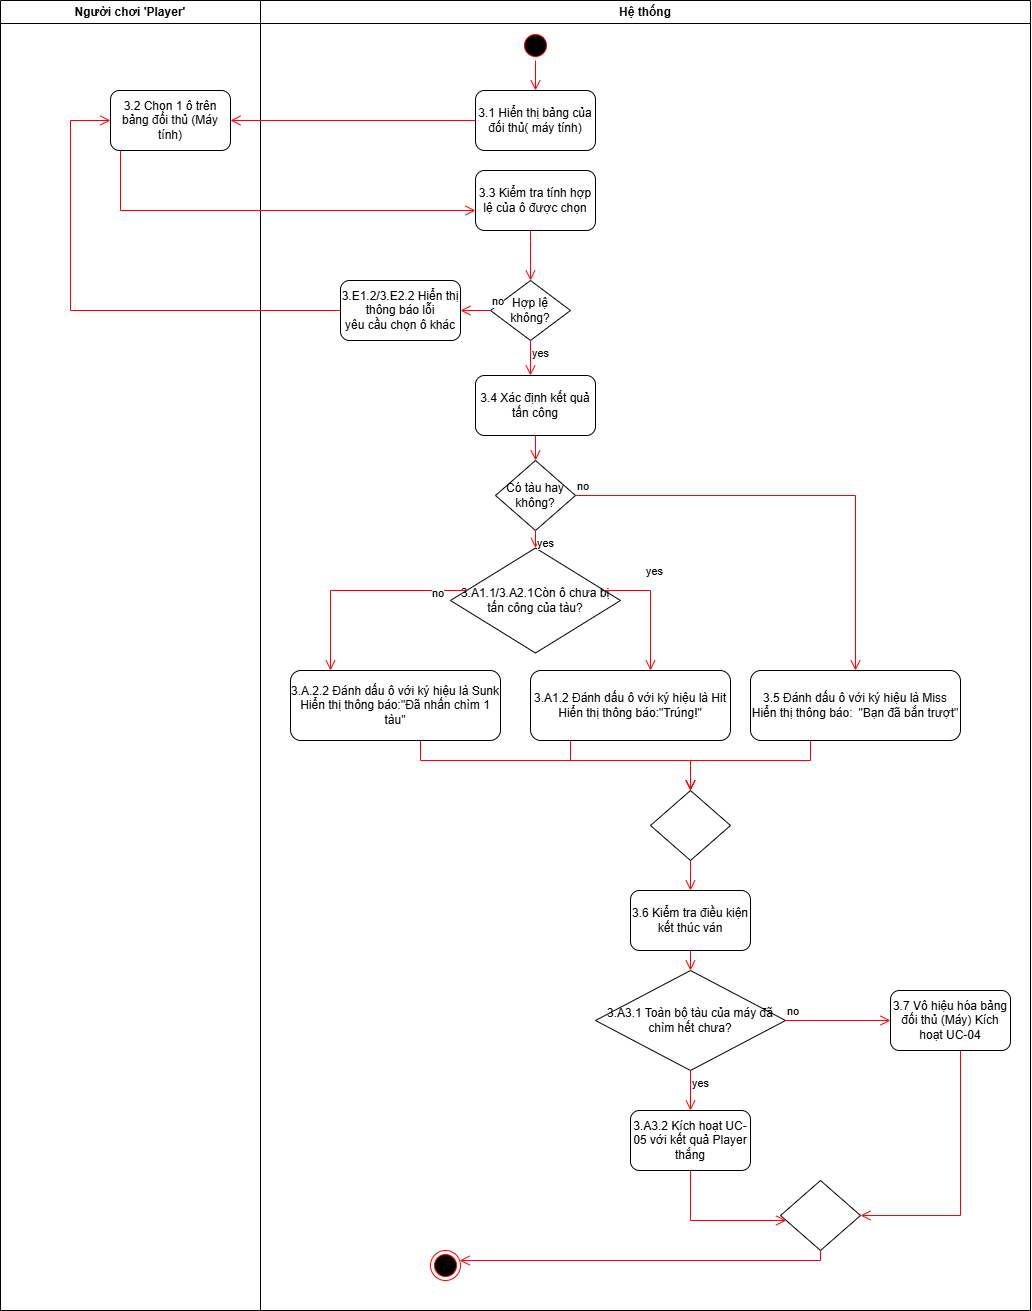

The diagram above was exported from draw.io. Its source (the exported page's mxGraphModel, read from the mxfile embedded in the PNG):
<mxGraphModel dx="2405" dy="1352" grid="1" gridSize="10" guides="1" tooltips="1" connect="1" arrows="1" fold="1" page="1" pageScale="1" pageWidth="827" pageHeight="1169" math="0" shadow="0">
  <root>
    <mxCell id="WIyWlLk6GJQsqaUBKTNV-0" />
    <mxCell id="WIyWlLk6GJQsqaUBKTNV-1" parent="WIyWlLk6GJQsqaUBKTNV-0" />
    <mxCell id="H8VyN1E6FTkvg-UD9ut3-1" parent="WIyWlLk6GJQsqaUBKTNV-1" style="swimlane;whiteSpace=wrap;html=1;" value="Người chơi 'Player'" vertex="1">
      <mxGeometry height="1310" width="260" x="320" y="150" as="geometry" />
    </mxCell>
    <mxCell id="H8VyN1E6FTkvg-UD9ut3-5" parent="H8VyN1E6FTkvg-UD9ut3-1" style="rounded=1;whiteSpace=wrap;html=1;" value="3.2 Chọn 1 ô trên bảng đối thủ (Máy tính)" vertex="1">
      <mxGeometry height="60" width="120" x="110" y="90" as="geometry" />
    </mxCell>
    <mxCell id="H8VyN1E6FTkvg-UD9ut3-2" parent="WIyWlLk6GJQsqaUBKTNV-1" style="swimlane;whiteSpace=wrap;html=1;" value="Hệ thống" vertex="1">
      <mxGeometry height="1310" width="770" x="580" y="150" as="geometry" />
    </mxCell>
    <mxCell id="H8VyN1E6FTkvg-UD9ut3-4" parent="H8VyN1E6FTkvg-UD9ut3-2" style="rounded=1;whiteSpace=wrap;html=1;" value="3.1 Hiển thị bảng của đối thủ( máy tính)" vertex="1">
      <mxGeometry height="60" width="120" x="215" y="90" as="geometry" />
    </mxCell>
    <mxCell id="H8VyN1E6FTkvg-UD9ut3-12" parent="H8VyN1E6FTkvg-UD9ut3-2" style="rounded=1;whiteSpace=wrap;html=1;" value="3.A.2.2 Đánh dấu ô với ký hiệu là Sunk&lt;br&gt;Hiển thị thông báo:&quot;Đã nhấn chìm 1 tàu&quot;" vertex="1">
      <mxGeometry height="70" width="210" x="30" y="670" as="geometry" />
    </mxCell>
    <mxCell id="H8VyN1E6FTkvg-UD9ut3-13" parent="H8VyN1E6FTkvg-UD9ut3-2" style="ellipse;html=1;shape=startState;fillColor=#000000;strokeColor=#ff0000;" value="" vertex="1">
      <mxGeometry height="30" width="30" x="260" y="30" as="geometry" />
    </mxCell>
    <mxCell id="H8VyN1E6FTkvg-UD9ut3-14" edge="1" parent="H8VyN1E6FTkvg-UD9ut3-2" source="H8VyN1E6FTkvg-UD9ut3-13" style="edgeStyle=orthogonalEdgeStyle;html=1;verticalAlign=bottom;endArrow=open;endSize=8;strokeColor=#ff0000;rounded=0;" target="H8VyN1E6FTkvg-UD9ut3-4" value="">
      <mxGeometry relative="1" as="geometry">
        <mxPoint x="95" y="260" as="targetPoint" />
      </mxGeometry>
    </mxCell>
    <mxCell id="H8VyN1E6FTkvg-UD9ut3-6" parent="H8VyN1E6FTkvg-UD9ut3-2" style="rounded=1;whiteSpace=wrap;html=1;" value="3.3 Kiểm tra tính hợp lệ của ô được chọn" vertex="1">
      <mxGeometry height="60" width="120" x="215" y="170" as="geometry" />
    </mxCell>
    <mxCell id="H8VyN1E6FTkvg-UD9ut3-8" parent="H8VyN1E6FTkvg-UD9ut3-2" style="rounded=1;whiteSpace=wrap;html=1;" value="3.4 Xác định kết quả tấn công" vertex="1">
      <mxGeometry height="60" width="120" x="215" y="375" as="geometry" />
    </mxCell>
    <mxCell id="H8VyN1E6FTkvg-UD9ut3-7" parent="H8VyN1E6FTkvg-UD9ut3-2" style="rhombus;whiteSpace=wrap;html=1;" value="Hợp lệ không?" vertex="1">
      <mxGeometry height="60" width="80" x="230" y="280" as="geometry" />
    </mxCell>
    <mxCell id="H8VyN1E6FTkvg-UD9ut3-19" edge="1" parent="H8VyN1E6FTkvg-UD9ut3-2" source="H8VyN1E6FTkvg-UD9ut3-6" style="edgeStyle=orthogonalEdgeStyle;html=1;verticalAlign=bottom;endArrow=open;endSize=8;strokeColor=#ff0000;rounded=0;" target="H8VyN1E6FTkvg-UD9ut3-7" value="">
      <mxGeometry relative="1" as="geometry">
        <Array as="points">
          <mxPoint x="270" y="240" />
          <mxPoint x="270" y="240" />
        </Array>
        <mxPoint x="80" y="210" as="sourcePoint" />
        <mxPoint x="484" y="272" as="targetPoint" />
      </mxGeometry>
    </mxCell>
    <mxCell id="H8VyN1E6FTkvg-UD9ut3-26" parent="H8VyN1E6FTkvg-UD9ut3-2" style="rounded=1;whiteSpace=wrap;html=1;" value="3.E1.2/3.E2.2 Hiển thị thông báo lỗi&lt;br&gt;yêu cầu chọn ô khác" vertex="1">
      <mxGeometry height="60" width="120" x="80" y="280" as="geometry" />
    </mxCell>
    <mxCell id="H8VyN1E6FTkvg-UD9ut3-24" edge="1" parent="H8VyN1E6FTkvg-UD9ut3-2" source="H8VyN1E6FTkvg-UD9ut3-7" style="edgeStyle=orthogonalEdgeStyle;html=1;align=left;verticalAlign=bottom;endArrow=open;endSize=8;strokeColor=#ff0000;rounded=0;" target="H8VyN1E6FTkvg-UD9ut3-26" value="no">
      <mxGeometry relative="1" x="-1" as="geometry">
        <mxPoint x="360" y="320" as="sourcePoint" />
        <mxPoint x="460" y="320" as="targetPoint" />
      </mxGeometry>
    </mxCell>
    <mxCell id="H8VyN1E6FTkvg-UD9ut3-25" edge="1" parent="H8VyN1E6FTkvg-UD9ut3-2" source="H8VyN1E6FTkvg-UD9ut3-7" style="edgeStyle=orthogonalEdgeStyle;html=1;align=left;verticalAlign=top;endArrow=open;endSize=8;strokeColor=#ff0000;rounded=0;" target="H8VyN1E6FTkvg-UD9ut3-8" value="yes">
      <mxGeometry relative="1" x="-1" as="geometry">
        <Array as="points">
          <mxPoint x="270" y="430" />
          <mxPoint x="270" y="430" />
        </Array>
        <mxPoint x="300" y="360" as="sourcePoint" />
        <mxPoint x="270" y="440" as="targetPoint" />
      </mxGeometry>
    </mxCell>
    <mxCell id="H8VyN1E6FTkvg-UD9ut3-34" edge="1" parent="H8VyN1E6FTkvg-UD9ut3-2" source="H8VyN1E6FTkvg-UD9ut3-10" style="edgeStyle=orthogonalEdgeStyle;rounded=0;orthogonalLoop=1;jettySize=auto;html=1;exitX=0.5;exitY=0;exitDx=0;exitDy=0;">
      <mxGeometry relative="1" as="geometry">
        <mxPoint x="299.9999999999998" y="485.15151515151524" as="targetPoint" />
      </mxGeometry>
    </mxCell>
    <mxCell id="H8VyN1E6FTkvg-UD9ut3-10" parent="H8VyN1E6FTkvg-UD9ut3-2" style="rhombus;whiteSpace=wrap;html=1;direction=south;" value="Có tàu hay không?" vertex="1">
      <mxGeometry height="70" width="80" x="235" y="460" as="geometry" />
    </mxCell>
    <mxCell id="H8VyN1E6FTkvg-UD9ut3-35" edge="1" parent="H8VyN1E6FTkvg-UD9ut3-2" source="H8VyN1E6FTkvg-UD9ut3-8" style="edgeStyle=orthogonalEdgeStyle;html=1;verticalAlign=bottom;endArrow=open;endSize=8;strokeColor=#ff0000;rounded=0;" target="H8VyN1E6FTkvg-UD9ut3-10" value="">
      <mxGeometry relative="1" as="geometry">
        <Array as="points" />
        <mxPoint x="310" y="430" as="sourcePoint" />
        <mxPoint x="310" y="480" as="targetPoint" />
      </mxGeometry>
    </mxCell>
    <mxCell id="H8VyN1E6FTkvg-UD9ut3-36" edge="1" parent="H8VyN1E6FTkvg-UD9ut3-2" source="H8VyN1E6FTkvg-UD9ut3-10" style="edgeStyle=orthogonalEdgeStyle;html=1;align=left;verticalAlign=bottom;endArrow=open;endSize=8;strokeColor=#ff0000;rounded=0;" target="H8VyN1E6FTkvg-UD9ut3-11" value="no">
      <mxGeometry relative="1" x="-1" as="geometry">
        <mxPoint x="410" y="350" as="sourcePoint" />
        <mxPoint x="430" y="495" as="targetPoint" />
      </mxGeometry>
    </mxCell>
    <mxCell id="H8VyN1E6FTkvg-UD9ut3-11" parent="H8VyN1E6FTkvg-UD9ut3-2" style="rounded=1;whiteSpace=wrap;html=1;" value="3.5 Đánh dấu ô với ký hiệu là Miss&lt;br&gt;&lt;div style=&quot;text-align: start;&quot;&gt;&lt;span style=&quot;background-color: transparent; color: light-dark(rgb(0, 0, 0), rgb(255, 255, 255));&quot;&gt;Hiển thị thông báo:&lt;span style=&quot;white-space: pre;&quot;&gt;&#09;&lt;/span&gt;&quot;Bạn đã bắn trượt&quot;&lt;/span&gt;&lt;/div&gt;" vertex="1">
      <mxGeometry height="70" width="210" x="490" y="670" as="geometry" />
    </mxCell>
    <mxCell id="H8VyN1E6FTkvg-UD9ut3-9" parent="H8VyN1E6FTkvg-UD9ut3-2" style="rounded=1;whiteSpace=wrap;html=1;" value="3.A1.2 Đánh dấu ô với ký hiệu là Hit&lt;br&gt;Hiển thị thông báo:&quot;Trúng!&quot;" vertex="1">
      <mxGeometry height="70" width="200" x="270" y="670" as="geometry" />
    </mxCell>
    <mxCell id="H8VyN1E6FTkvg-UD9ut3-79" parent="H8VyN1E6FTkvg-UD9ut3-2" style="rhombus;whiteSpace=wrap;html=1;direction=south;" value="" vertex="1">
      <mxGeometry height="70" width="80" x="390" y="790" as="geometry" />
    </mxCell>
    <mxCell id="H8VyN1E6FTkvg-UD9ut3-81" edge="1" parent="H8VyN1E6FTkvg-UD9ut3-2" source="H8VyN1E6FTkvg-UD9ut3-11" style="edgeStyle=orthogonalEdgeStyle;html=1;verticalAlign=bottom;endArrow=open;endSize=8;strokeColor=#ff0000;rounded=0;" target="H8VyN1E6FTkvg-UD9ut3-79" value="">
      <mxGeometry relative="1" as="geometry">
        <Array as="points">
          <mxPoint x="550" y="760" />
          <mxPoint x="430" y="760" />
        </Array>
        <mxPoint x="510" y="660" as="sourcePoint" />
        <mxPoint x="665" y="710" as="targetPoint" />
      </mxGeometry>
    </mxCell>
    <mxCell id="H8VyN1E6FTkvg-UD9ut3-84" parent="H8VyN1E6FTkvg-UD9ut3-2" style="rounded=1;whiteSpace=wrap;html=1;fontStyle=1" value="&lt;span style=&quot;font-weight: normal;&quot;&gt;3.6 Kiểm tra điều kiện kết thúc ván&lt;/span&gt;" vertex="1">
      <mxGeometry height="60" width="120" x="370" y="890" as="geometry" />
    </mxCell>
    <mxCell id="H8VyN1E6FTkvg-UD9ut3-83" edge="1" parent="H8VyN1E6FTkvg-UD9ut3-2" source="H8VyN1E6FTkvg-UD9ut3-79" style="edgeStyle=orthogonalEdgeStyle;html=1;verticalAlign=bottom;endArrow=open;endSize=8;strokeColor=#ff0000;rounded=0;" target="H8VyN1E6FTkvg-UD9ut3-84" value="">
      <mxGeometry relative="1" as="geometry">
        <Array as="points">
          <mxPoint x="430" y="870" />
          <mxPoint x="430" y="870" />
        </Array>
        <mxPoint x="640" y="790" as="sourcePoint" />
        <mxPoint x="640" y="840" as="targetPoint" />
      </mxGeometry>
    </mxCell>
    <mxCell id="H8VyN1E6FTkvg-UD9ut3-85" parent="H8VyN1E6FTkvg-UD9ut3-2" style="rhombus;whiteSpace=wrap;html=1;direction=south;" value="3.A3.1 Toàn bộ tàu của máy đã chìm hết chưa?" vertex="1">
      <mxGeometry height="100" width="190" x="335" y="970" as="geometry" />
    </mxCell>
    <mxCell id="H8VyN1E6FTkvg-UD9ut3-86" edge="1" parent="H8VyN1E6FTkvg-UD9ut3-2" source="H8VyN1E6FTkvg-UD9ut3-84" style="edgeStyle=orthogonalEdgeStyle;html=1;verticalAlign=bottom;endArrow=open;endSize=8;strokeColor=#ff0000;rounded=0;" target="H8VyN1E6FTkvg-UD9ut3-85" value="">
      <mxGeometry relative="1" as="geometry">
        <Array as="points" />
        <mxPoint x="470" y="970" as="sourcePoint" />
        <mxPoint x="470" y="1000" as="targetPoint" />
      </mxGeometry>
    </mxCell>
    <mxCell id="H8VyN1E6FTkvg-UD9ut3-89" parent="H8VyN1E6FTkvg-UD9ut3-2" style="rounded=1;whiteSpace=wrap;html=1;" value="3.A3.2 Kích hoạt UC-05 với kết quả Player thắng" vertex="1">
      <mxGeometry height="60" width="120" x="370" y="1110" as="geometry" />
    </mxCell>
    <mxCell id="H8VyN1E6FTkvg-UD9ut3-121" parent="H8VyN1E6FTkvg-UD9ut3-2" style="rounded=1;whiteSpace=wrap;html=1;" value="3.7 Vô hiệu hóa bảng đối thủ (Máy) Kích hoạt UC-04" vertex="1">
      <mxGeometry height="60" width="120" x="630" y="990" as="geometry" />
    </mxCell>
    <mxCell id="H8VyN1E6FTkvg-UD9ut3-87" edge="1" parent="H8VyN1E6FTkvg-UD9ut3-2" source="H8VyN1E6FTkvg-UD9ut3-85" style="edgeStyle=orthogonalEdgeStyle;html=1;align=left;verticalAlign=top;endArrow=open;endSize=8;strokeColor=#ff0000;rounded=0;" target="H8VyN1E6FTkvg-UD9ut3-89" value="yes">
      <mxGeometry relative="1" x="-1" as="geometry">
        <Array as="points">
          <mxPoint x="430" y="990" />
          <mxPoint x="430" y="990" />
        </Array>
        <mxPoint x="590" y="1000" as="sourcePoint" />
        <mxPoint x="700" y="1065" as="targetPoint" />
      </mxGeometry>
    </mxCell>
    <mxCell id="H8VyN1E6FTkvg-UD9ut3-88" edge="1" parent="H8VyN1E6FTkvg-UD9ut3-2" source="H8VyN1E6FTkvg-UD9ut3-85" style="edgeStyle=orthogonalEdgeStyle;html=1;align=left;verticalAlign=bottom;endArrow=open;endSize=8;strokeColor=#ff0000;rounded=0;" target="H8VyN1E6FTkvg-UD9ut3-121" value="no">
      <mxGeometry relative="1" x="-1" as="geometry">
        <mxPoint x="540" y="960" as="sourcePoint" />
        <mxPoint x="625" y="960" as="targetPoint" />
      </mxGeometry>
    </mxCell>
    <mxCell id="H8VyN1E6FTkvg-UD9ut3-125" parent="H8VyN1E6FTkvg-UD9ut3-2" style="rhombus;whiteSpace=wrap;html=1;direction=south;" value="" vertex="1">
      <mxGeometry height="70" width="80" x="520" y="1180" as="geometry" />
    </mxCell>
    <mxCell id="H8VyN1E6FTkvg-UD9ut3-129" edge="1" parent="H8VyN1E6FTkvg-UD9ut3-2" source="H8VyN1E6FTkvg-UD9ut3-89" style="edgeStyle=orthogonalEdgeStyle;html=1;verticalAlign=bottom;endArrow=open;endSize=8;strokeColor=#ff0000;rounded=0;" target="H8VyN1E6FTkvg-UD9ut3-125" value="">
      <mxGeometry relative="1" as="geometry">
        <Array as="points">
          <mxPoint x="430" y="1220" />
        </Array>
        <mxPoint x="740" y="1220" as="sourcePoint" />
        <mxPoint x="895" y="1230" as="targetPoint" />
      </mxGeometry>
    </mxCell>
    <mxCell id="H8VyN1E6FTkvg-UD9ut3-127" edge="1" parent="H8VyN1E6FTkvg-UD9ut3-2" source="H8VyN1E6FTkvg-UD9ut3-121" style="edgeStyle=orthogonalEdgeStyle;html=1;verticalAlign=bottom;endArrow=open;endSize=8;strokeColor=#ff0000;rounded=0;" target="H8VyN1E6FTkvg-UD9ut3-125" value="">
      <mxGeometry relative="1" as="geometry">
        <Array as="points">
          <mxPoint x="700" y="1215" />
        </Array>
        <mxPoint x="700" y="1170" as="sourcePoint" />
        <mxPoint x="875" y="1120" as="targetPoint" />
      </mxGeometry>
    </mxCell>
    <mxCell id="H8VyN1E6FTkvg-UD9ut3-130" parent="H8VyN1E6FTkvg-UD9ut3-2" style="ellipse;html=1;shape=endState;fillColor=#000000;strokeColor=#ff0000;" value="" vertex="1">
      <mxGeometry height="30" width="30" x="170" y="1250" as="geometry" />
    </mxCell>
    <mxCell id="H8VyN1E6FTkvg-UD9ut3-131" edge="1" parent="H8VyN1E6FTkvg-UD9ut3-2" source="H8VyN1E6FTkvg-UD9ut3-125" style="edgeStyle=orthogonalEdgeStyle;html=1;verticalAlign=bottom;endArrow=open;endSize=8;strokeColor=#ff0000;rounded=0;" target="H8VyN1E6FTkvg-UD9ut3-130" value="">
      <mxGeometry relative="1" as="geometry">
        <Array as="points">
          <mxPoint x="560" y="1260" />
          <mxPoint x="175" y="1260" />
        </Array>
        <mxPoint x="630" y="1110" as="sourcePoint" />
        <mxPoint x="686" y="1160" as="targetPoint" />
      </mxGeometry>
    </mxCell>
    <mxCell id="H8VyN1E6FTkvg-UD9ut3-137" parent="H8VyN1E6FTkvg-UD9ut3-2" style="rhombus;whiteSpace=wrap;html=1;direction=south;" value="3.A1.1/3.A2.1Còn ô chưa bị tấn công của tàu?" vertex="1">
      <mxGeometry height="105" width="170" x="190" y="547.5" as="geometry" />
    </mxCell>
    <mxCell id="H8VyN1E6FTkvg-UD9ut3-136" edge="1" parent="H8VyN1E6FTkvg-UD9ut3-2" source="H8VyN1E6FTkvg-UD9ut3-10" style="edgeStyle=orthogonalEdgeStyle;html=1;align=left;verticalAlign=top;endArrow=open;endSize=8;strokeColor=#ff0000;rounded=0;" target="H8VyN1E6FTkvg-UD9ut3-137" value="yes">
      <mxGeometry relative="1" x="-1" as="geometry">
        <Array as="points">
          <mxPoint x="280" y="550" />
          <mxPoint x="280" y="550" />
        </Array>
        <mxPoint x="560" y="520" as="sourcePoint" />
        <mxPoint x="670" y="585" as="targetPoint" />
      </mxGeometry>
    </mxCell>
    <mxCell id="H8VyN1E6FTkvg-UD9ut3-138" edge="1" parent="H8VyN1E6FTkvg-UD9ut3-2" source="H8VyN1E6FTkvg-UD9ut3-137" style="edgeStyle=orthogonalEdgeStyle;html=1;align=left;verticalAlign=bottom;endArrow=open;endSize=8;strokeColor=#ff0000;rounded=0;" target="H8VyN1E6FTkvg-UD9ut3-9" value="yes">
      <mxGeometry relative="1" x="-0.362" y="10" as="geometry">
        <mxPoint as="offset" />
        <Array as="points">
          <mxPoint x="390" y="590" />
          <mxPoint x="390" y="700" />
        </Array>
        <mxPoint x="420" y="490" as="sourcePoint" />
        <mxPoint x="545" y="555" as="targetPoint" />
      </mxGeometry>
    </mxCell>
    <mxCell id="H8VyN1E6FTkvg-UD9ut3-139" edge="1" parent="H8VyN1E6FTkvg-UD9ut3-2" source="H8VyN1E6FTkvg-UD9ut3-137" style="edgeStyle=orthogonalEdgeStyle;html=1;align=left;verticalAlign=top;endArrow=open;endSize=8;strokeColor=#ff0000;rounded=0;" target="H8VyN1E6FTkvg-UD9ut3-12" value="no">
      <mxGeometry relative="1" x="-0.6655" y="-10" as="geometry">
        <mxPoint as="offset" />
        <Array as="points">
          <mxPoint x="70" y="590" />
          <mxPoint x="70" y="700" />
        </Array>
        <mxPoint x="410" y="580" as="sourcePoint" />
        <mxPoint x="410" y="598" as="targetPoint" />
      </mxGeometry>
    </mxCell>
    <mxCell id="H8VyN1E6FTkvg-UD9ut3-153" edge="1" parent="H8VyN1E6FTkvg-UD9ut3-2" source="H8VyN1E6FTkvg-UD9ut3-9" style="edgeStyle=orthogonalEdgeStyle;html=1;verticalAlign=bottom;endArrow=open;endSize=8;strokeColor=#ff0000;rounded=0;" target="H8VyN1E6FTkvg-UD9ut3-79" value="">
      <mxGeometry relative="1" as="geometry">
        <Array as="points">
          <mxPoint x="310" y="760" />
          <mxPoint x="430" y="760" />
        </Array>
        <mxPoint x="600" y="750" as="sourcePoint" />
        <mxPoint x="480" y="810" as="targetPoint" />
      </mxGeometry>
    </mxCell>
    <mxCell id="H8VyN1E6FTkvg-UD9ut3-154" edge="1" parent="H8VyN1E6FTkvg-UD9ut3-2" source="H8VyN1E6FTkvg-UD9ut3-12" style="edgeStyle=orthogonalEdgeStyle;html=1;verticalAlign=bottom;endArrow=open;endSize=8;strokeColor=#ff0000;rounded=0;" target="H8VyN1E6FTkvg-UD9ut3-79" value="">
      <mxGeometry relative="1" as="geometry">
        <Array as="points">
          <mxPoint x="160" y="760" />
          <mxPoint x="430" y="760" />
        </Array>
        <mxPoint x="360" y="760" as="sourcePoint" />
        <mxPoint x="520" y="855" as="targetPoint" />
      </mxGeometry>
    </mxCell>
    <mxCell id="H8VyN1E6FTkvg-UD9ut3-16" edge="1" parent="WIyWlLk6GJQsqaUBKTNV-1" source="H8VyN1E6FTkvg-UD9ut3-4" style="edgeStyle=orthogonalEdgeStyle;html=1;verticalAlign=bottom;endArrow=open;endSize=8;strokeColor=#ff0000;rounded=0;" target="H8VyN1E6FTkvg-UD9ut3-5" value="">
      <mxGeometry relative="1" as="geometry">
        <mxPoint x="600" y="420" as="targetPoint" />
      </mxGeometry>
    </mxCell>
    <mxCell id="H8VyN1E6FTkvg-UD9ut3-17" edge="1" parent="WIyWlLk6GJQsqaUBKTNV-1" source="H8VyN1E6FTkvg-UD9ut3-5" style="edgeStyle=orthogonalEdgeStyle;html=1;verticalAlign=bottom;endArrow=open;endSize=8;strokeColor=#ff0000;rounded=0;" target="H8VyN1E6FTkvg-UD9ut3-6" value="">
      <mxGeometry relative="1" as="geometry">
        <Array as="points">
          <mxPoint x="440" y="360" />
        </Array>
        <mxPoint x="995" y="340" as="sourcePoint" />
        <mxPoint x="660" y="340" as="targetPoint" />
      </mxGeometry>
    </mxCell>
    <mxCell id="H8VyN1E6FTkvg-UD9ut3-27" edge="1" parent="WIyWlLk6GJQsqaUBKTNV-1" source="H8VyN1E6FTkvg-UD9ut3-26" style="edgeStyle=orthogonalEdgeStyle;html=1;verticalAlign=bottom;endArrow=open;endSize=8;strokeColor=#ff0000;rounded=0;" target="H8VyN1E6FTkvg-UD9ut3-5" value="">
      <mxGeometry relative="1" as="geometry">
        <Array as="points">
          <mxPoint x="390" y="460" />
        </Array>
        <mxPoint x="730" y="430" as="sourcePoint" />
        <mxPoint x="1134" y="492" as="targetPoint" />
      </mxGeometry>
    </mxCell>
  </root>
</mxGraphModel>